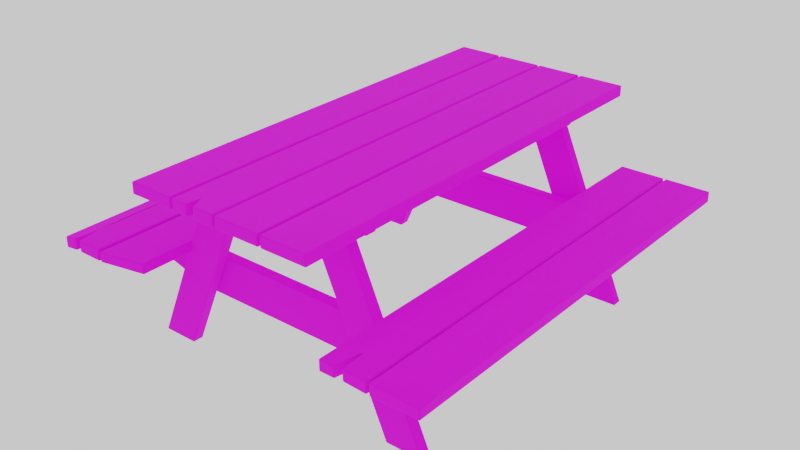 # Source: bench.blend  (saved by Blender 3.2.14; exported with 4.5.12 LTS)
import bpy
from mathutils import Matrix  # noqa: F401  (used for matrix-valued properties, if any)

bpy.ops.wm.read_factory_settings(use_empty=True)
scene = bpy.context.scene
scene.name = 'Scene'

# ---- collections
col_collection = bpy.data.collections.new('Collection'); scene.collection.children.link(col_collection)

# ---- images (referenced by path relative to the original .blend; pixels are not part of the script)
import os
ASSET_DIR = os.environ.get("B2B_ASSET_DIR", "")  # directory of the original .blend (textures are referenced by path, not embedded)
HERE = os.path.dirname(os.path.abspath(__file__))  # packed textures are extracted next to this script under _unpacked/

def load_image(name, relpath, width, height, colorspace="sRGB"):
    """Load a texture the original file referenced (path relative to the .blend, or extracted next to this script)."""
    p = next((c for c in (os.path.join(HERE, relpath), os.path.join(ASSET_DIR, relpath)) if relpath and os.path.exists(c)), "")
    if p:
        img = bpy.data.images.load(p, check_existing=True)
        img.name = name
    else:  # same state as the original file: an image datablock whose file is absent (Cycles renders it pink)
        img = bpy.data.images.new(name, width, height)
        img.source = "FILE"
        img.filepath = "//" + (relpath or name)
    img.colorspace_settings.name = colorspace
    return img
img_texturescom_wood_aged_1k_albedo_tif = load_image('TexturesCom_Wood_Aged_1K_albedo.tif', 'TexturesCom_Wood_Aged_1K_albedo.tif', 1024, 1024, 'sRGB')

# ---- materials (node trees are filled in below, after node groups)
mat_material_003 = bpy.data.materials.new('Material.003')
mat_material_003.use_transparent_shadow = False

# ---- material node trees
mat_material_003.use_nodes = True; mat_material_003.node_tree.nodes.clear()
_N = mat_material_003.node_tree.nodes; _L = mat_material_003.node_tree.links
n0 = _N.new('ShaderNodeBsdfPrincipled'); n0.name = 'Principled BSDF'; n0.location = (10, 300)
n0.distribution = 'GGX'
n0.subsurface_method = 'RANDOM_WALK_SKIN'
n0.inputs[2].default_value = 1.0
n0.inputs[3].default_value = 1.45
n0.inputs[27].default_value = (0.0, 0.0, 0.0, 1.0)
n0.inputs[28].default_value = 1.0
n1 = _N.new('ShaderNodeOutputMaterial'); n1.name = 'Material Output'; n1.location = (300, 300)
n2 = _N.new('ShaderNodeTexImage'); n2.name = 'Image Texture'; n2.location = (-280, 280)
n2.image = img_texturescom_wood_aged_1k_albedo_tif
_L.new(n0.outputs[0], n1.inputs[0])
_L.new(n2.outputs[0], n0.inputs[0])
n1.is_active_output = True

# ---- world
world_world = bpy.data.worlds.new('World'); scene.world = world_world
world_world.use_nodes = True; world_world.node_tree.nodes.clear()
_N = world_world.node_tree.nodes; _L = world_world.node_tree.links
n0 = _N.new('ShaderNodeOutputWorld'); n0.name = 'World Output'; n0.location = (300, 300)
n1 = _N.new('ShaderNodeBackground'); n1.name = 'Background'; n1.location = (10, 300)
n1.inputs[0].default_value = (0.855, 0.855, 0.855, 1.0)
_L.new(n1.outputs[0], n0.inputs[0])
n0.is_active_output = True
world_world.color = (0.05088, 0.05088, 0.05088)
world_world.use_sun_shadow = False
world_world.sun_shadow_jitter_overblur = 0.0

# ---- meshes
me_cube_001 = bpy.data.meshes.new('Cube.001')
me_cube_001.from_pydata([(2.807, 4.76, 2.958), (2.805, 4.747, 2.723), (2.805, -5.235, 2.981), (2.805, -5.235, 2.723), (1.768, 4.547, 2.958), (1.767, 4.534, 2.723), (1.767, -5.235, 2.981), (1.767, -5.235, 2.723), (3.894, 4.747, 2.939), (3.894, 4.747, 2.681), (3.894, -5.235, 2.981), (3.894, -5.235, 2.723), (2.855, 4.747, 2.981), (2.855, 4.747, 2.723), (2.855, -5.235, 2.981), (2.855, -5.235, 2.723), (-4.066, 4.758, 2.975), (-4.066, 4.758, 2.717), (-4.066, -5.224, 2.975), (-4.066, -5.224, 2.717), (-5.105, 4.758, 2.937), (-5.105, 4.758, 2.717), (-5.105, -5.224, 2.975), (-5.105, -5.224, 2.717), (-2.978, 4.758, 2.975), (-2.978, 4.758, 2.717), (-2.978, -5.224, 2.975), (-2.978, -5.224, 2.717), (-4.017, 4.758, 2.975), (-4.017, 4.758, 2.717), (-4.017, -5.224, 2.975), (-4.017, -5.224, 2.717), (0.4269, 4.747, 4.839), (0.4269, 4.747, 4.581), (0.4269, -5.235, 4.839), (0.4269, -5.235, 4.581), (-0.612, 4.747, 4.839), (-0.612, 4.747, 4.581), (-0.612, -5.235, 4.839), (-0.612, -5.235, 4.581), (1.515, 4.747, 4.839), (1.515, 4.747, 4.581), (1.515, -5.235, 4.839), (1.515, -5.235, 4.581), (0.4763, 4.747, 4.839), (0.4763, 4.747, 4.581), (0.4763, -5.235, 4.839), (0.4763, -5.235, 4.581), (-1.739, 4.747, 4.839), (-1.739, 4.747, 4.581), (-1.739, -5.235, 4.839), (-1.739, -5.235, 4.581), (-2.778, 4.747, 4.839), (-2.778, 4.747, 4.581), (-2.778, -5.235, 4.839), (-2.778, -5.235, 4.581), (-0.6504, 4.747, 4.839), (-0.6504, 4.747, 4.581), (-0.6504, -5.235, 4.839), (-0.6504, -5.235, 4.581), (-1.689, 4.747, 4.839), (-1.689, 4.747, 4.581), (-1.689, -5.235, 4.839), (-1.689, -5.235, 4.581), (-4.623, 3.082, 2.256), (-4.623, 2.824, 2.256), (3.387, 3.082, 2.26), (3.387, 2.824, 2.26), (-4.623, 3.082, 2.721), (-4.623, 2.824, 2.721), (3.387, 3.082, 2.721), (3.387, 2.824, 2.721), (-3.025, 2.824, 2.721), (-3.025, 3.082, 1.824), (-3.025, 3.082, 2.721), (-3.025, 2.824, 1.824), (1.777, 2.824, 2.721), (1.777, 3.082, 1.824), (1.777, 3.082, 2.721), (1.777, 2.824, 1.824), (-4.623, -3.219, 2.256), (-4.623, -3.477, 2.256), (3.387, -3.219, 2.26), (3.387, -3.477, 2.26), (-4.623, -3.219, 2.721), (-4.623, -3.477, 2.721), (3.387, -3.219, 2.721), (3.387, -3.477, 2.721), (-3.025, -3.477, 2.721), (-3.025, -3.219, 1.824), (-3.025, -3.219, 2.721), (-3.025, -3.477, 1.824), (1.777, -3.477, 2.721), (1.777, -3.219, 1.824), (1.777, -3.219, 2.721), (1.777, -3.477, 1.824), (-1.415, -3.731, 4.558), (-1.415, -3.473, 4.558), (-3.191, -3.731, 0.5137), (-3.191, -3.473, 0.5137), (-2.253, -3.731, 4.558), (-2.253, -3.473, 4.558), (-4.028, -3.731, 0.5137), (-4.028, -3.473, 0.5137), (0.2524, -3.486, 4.569), (0.2524, -3.744, 4.569), (2.028, -3.486, 0.524), (2.028, -3.744, 0.524), (1.09, -3.486, 4.569), (1.09, -3.744, 4.569), (2.865, -3.486, 0.524), (2.865, -3.744, 0.524), (0.2128, 3.344, 4.558), (0.2128, 3.086, 4.558), (1.988, 3.344, 0.5137), (1.988, 3.086, 0.5137), (1.05, 3.344, 4.558), (1.05, 3.086, 4.558), (2.825, 3.344, 0.5137), (2.825, 3.086, 0.5137), (-1.455, 3.099, 4.569), (-1.455, 3.357, 4.569), (-3.23, 3.099, 0.524), (-3.23, 3.357, 0.524), (-2.292, 3.099, 4.569), (-2.292, 3.357, 4.569), (-4.068, 3.099, 0.524), (-4.068, 3.357, 0.524), (0.392, 2.824, 4.106), (0.392, 3.082, 4.577), (0.392, 3.082, 4.106), (0.392, 2.824, 4.577), (-1.637, 2.824, 4.106), (-1.637, 3.082, 4.577), (-1.637, 3.082, 4.106), (-1.637, 2.824, 4.577), (1.327, 2.824, 4.577), (1.327, 3.082, 4.577), (-2.602, 2.824, 4.577), (-2.602, 3.082, 4.577), (1.327, 2.824, 4.424), (1.327, 3.082, 4.424), (-2.602, 2.824, 4.42), (-2.602, 3.082, 4.42), (0.392, -3.475, 4.106), (0.392, -3.217, 4.577), (0.392, -3.217, 4.106), (0.392, -3.475, 4.577), (-1.637, -3.475, 4.106), (-1.637, -3.217, 4.577), (-1.637, -3.217, 4.106), (-1.637, -3.475, 4.577), (1.327, -3.475, 4.577), (1.327, -3.217, 4.577), (-2.602, -3.475, 4.577), (-2.602, -3.217, 4.577), (1.327, -3.475, 4.424), (1.327, -3.217, 4.424), (-2.602, -3.475, 4.42), (-2.602, -3.217, 4.42), (0.05416, 4.747, 4.581), (0.1491, -5.235, 4.839), (0.1491, -5.235, 4.581), (0.05416, 4.747, 4.839), (-0.1202, 4.747, 4.581), (-0.1202, -5.235, 4.839), (-0.1202, -5.235, 4.581), (-0.1202, 4.747, 4.839), (0.01444, -5.235, 4.581), (0.01444, 4.435, 4.839), (0.01444, 4.435, 4.581), (0.01444, -5.235, 4.839), (3.449, 4.747, 2.723), (3.449, -5.235, 2.981), (3.449, -5.235, 2.723), (3.449, 4.747, 2.981), (3.618, -5.235, 2.723), (3.562, 4.747, 2.981), (3.562, 4.747, 2.723), (3.618, -5.235, 2.981), (3.534, 4.247, 2.723), (3.534, -5.235, 2.981), (3.534, -5.235, 2.723), (3.534, 4.247, 2.981), (-3.308, 4.758, 2.717), (-3.308, -5.224, 2.975), (-3.308, -5.224, 2.717), (-3.308, 4.758, 2.975), (-3.497, 4.755, 2.739), (-3.556, -5.224, 2.975), (-3.556, -5.224, 2.717), (-3.497, 4.755, 2.997), (-3.432, -5.224, 2.717), (-3.432, 4.132, 2.975), (-3.432, 4.132, 2.717), (-3.432, -5.224, 2.975), (-5.105, 4.289, 2.717), (-4.066, 4.289, 2.975), (-5.105, 4.289, 2.975), (-4.066, 4.289, 2.717), (-4.586, 4.758, 2.717), (-4.586, -5.224, 2.975), (-4.586, -5.224, 2.717), (-4.586, 4.758, 2.975), (-4.586, 4.289, 2.717), (-4.586, 4.289, 3.009)], [], [(0, 4, 6, 2), (3, 2, 6, 7), (7, 6, 4, 5), (5, 1, 3, 7), (1, 0, 2, 3), (5, 4, 0, 1), (175, 12, 14, 173), (174, 173, 14, 15), (15, 14, 12, 13), (178, 9, 11, 176), (9, 8, 10, 11), (178, 177, 8, 9), (205, 198, 22, 201), (202, 201, 22, 23), (196, 198, 20, 21), (204, 199, 19, 202), (199, 197, 18, 19), (200, 203, 16, 17), (191, 28, 30, 189), (190, 189, 30, 31), (31, 30, 28, 29), (184, 25, 27, 186), (25, 24, 26, 27), (184, 187, 24, 25), (167, 36, 38, 165), (166, 165, 38, 39), (39, 38, 36, 37), (160, 33, 35, 162), (33, 32, 34, 35), (160, 163, 32, 33), (40, 44, 46, 42), (43, 42, 46, 47), (47, 46, 44, 45), (45, 41, 43, 47), (41, 40, 42, 43), (45, 44, 40, 41), (48, 52, 54, 50), (51, 50, 54, 55), (55, 54, 52, 53), (53, 49, 51, 55), (49, 48, 50, 51), (53, 52, 48, 49), (56, 60, 62, 58), (59, 58, 62, 63), (63, 62, 60, 61), (61, 57, 59, 63), (57, 56, 58, 59), (61, 60, 56, 57), (77, 78, 70, 66), (67, 66, 70, 71), (72, 74, 68, 69), (76, 79, 67, 71), (79, 77, 66, 67), (69, 68, 64, 65), (65, 64, 73, 75), (69, 65, 75, 72), (76, 78, 74, 72), (64, 68, 74, 73), (71, 70, 78, 76), (75, 73, 77, 79), (72, 75, 79, 76), (73, 74, 78, 77), (93, 94, 86, 82), (83, 82, 86, 87), (88, 90, 84, 85), (92, 95, 83, 87), (95, 93, 82, 83), (85, 84, 80, 81), (81, 80, 89, 91), (85, 81, 91, 88), (92, 94, 90, 88), (80, 84, 90, 89), (87, 86, 94, 92), (91, 89, 93, 95), (88, 91, 95, 92), (89, 90, 94, 93), (96, 100, 102, 98), (99, 98, 102, 103), (103, 102, 100, 101), (101, 97, 99, 103), (97, 96, 98, 99), (101, 100, 96, 97), (104, 108, 110, 106), (107, 106, 110, 111), (111, 110, 108, 109), (109, 105, 107, 111), (105, 104, 106, 107), (109, 108, 104, 105), (112, 116, 118, 114), (115, 114, 118, 119), (119, 118, 116, 117), (117, 113, 115, 119), (113, 112, 114, 115), (117, 116, 112, 113), (120, 124, 126, 122), (123, 122, 126, 127), (127, 126, 124, 125), (125, 121, 123, 127), (121, 120, 122, 123), (125, 124, 120, 121), (134, 133, 129, 130), (135, 132, 128, 131), (132, 134, 130, 128), (136, 137, 129, 131), (143, 139, 133, 134), (131, 129, 133, 135), (138, 142, 132, 135), (142, 143, 134, 132), (138, 139, 143, 142), (128, 130, 141, 140), (131, 128, 140, 136), (135, 133, 139, 138), (140, 141, 137, 136), (130, 129, 137, 141), (150, 149, 145, 146), (151, 148, 144, 147), (148, 150, 146, 144), (152, 153, 145, 147), (159, 155, 149, 150), (147, 145, 149, 151), (154, 158, 148, 151), (158, 159, 150, 148), (154, 155, 159, 158), (144, 146, 157, 156), (147, 144, 156, 152), (151, 149, 155, 154), (156, 157, 153, 152), (146, 145, 153, 157), (170, 169, 163, 160), (170, 160, 162, 168), (35, 34, 161, 162), (32, 163, 161, 34), (37, 164, 166, 39), (37, 36, 167, 164), (168, 171, 165, 166), (169, 167, 165, 171), (163, 169, 171, 161), (162, 161, 171, 168), (164, 170, 168, 166), (164, 167, 169, 170), (13, 12, 175, 172), (13, 172, 174, 15), (182, 181, 173, 174), (183, 175, 173, 181), (8, 177, 179, 10), (11, 10, 179, 176), (180, 183, 177, 178), (180, 178, 176, 182), (172, 180, 182, 174), (172, 175, 183, 180), (177, 183, 181, 179), (176, 179, 181, 182), (194, 193, 187, 184), (194, 184, 186, 192), (27, 26, 185, 186), (24, 187, 185, 26), (29, 188, 190, 31), (29, 28, 191, 188), (192, 195, 189, 190), (193, 191, 189, 195), (187, 193, 195, 185), (186, 185, 195, 192), (188, 194, 192, 190), (188, 191, 193, 194), (17, 16, 197, 199), (200, 17, 199, 204), (23, 22, 198, 196), (203, 20, 198, 205), (16, 203, 205, 197), (21, 200, 204, 196), (21, 20, 203, 200), (196, 204, 202, 23), (19, 18, 201, 202), (197, 205, 201, 18)])
_uv = me_cube_001.uv_layers.new(name='UVMap')
_uv.uv.foreach_set('vector', [0.9983, 0.5304, 0.9983, 0.3876, 0.09158, 0.3876, 0.09158, 0.5304, 0.1515, 0.6481, 0.8954, 0.6481, 0.8954, 0.4144, 0.1515, 0.4144, 0.1515, 0.6481, 0.8954, 0.6481, 0.8954, 0.4144, 0.1515, 0.4144, 0.9768, 0.6026, 0.9768, 0.4599, 0.0701, 0.4599, 0.0701, 0.6026, 0.1515, 0.6481, 0.8954, 0.6481, 0.8954, 0.4144, 0.1515, 0.4144, 0.1515, 0.6481, 0.8954, 0.6481, 0.8954, 0.4144, 0.1515, 0.4144, 0.9768, 0.5416, 0.9768, 0.4599, 0.0701, 0.4599, 0.0701, 0.5416, 0.1515, 0.5482, 0.8954, 0.5482, 0.8954, 0.4144, 0.1515, 0.4144, 0.1515, 0.6481, 0.8954, 0.6481, 0.8954, 0.4144, 0.1515, 0.4144, 0.9768, 0.4977, 0.9768, 0.4599, 0.0701, 0.4599, 0.0701, 0.4977, 0.1515, 0.6481, 0.8954, 0.6481, 0.8954, 0.4144, 0.1515, 0.4144, 0.1515, 0.4764, 0.8954, 0.4764, 0.8954, 0.4144, 0.1515, 0.4144, 1.071, 0.8633, 1.071, 0.7919, 0.2068, 0.7919, 0.2068, 0.8633, 0.1515, 0.5312, 0.8954, 0.5312, 0.8954, 0.4144, 0.1515, 0.4144, 0.1515, 0.4253, 0.8954, 0.4253, 0.8954, 0.4144, 0.1515, 0.4144, 0.9342, 0.5312, 0.9342, 0.4599, 0.0701, 0.4599, 0.0701, 0.5312, 0.1515, 0.6372, 0.8954, 0.6372, 0.8954, 0.4144, 0.1515, 0.4144, 0.1515, 0.5312, 0.8954, 0.5312, 0.8954, 0.4144, 0.1515, 0.4144, 1.006, 0.1326, 1.006, 0.06926, 0.0994, 0.06926, 0.0994, 0.1326, 0.1515, 0.518, 0.8954, 0.518, 0.8954, 0.4144, 0.1515, 0.4144, 0.1515, 0.6481, 0.8954, 0.6481, 0.8954, 0.4144, 0.1515, 0.4144, 0.9768, 0.5053, 0.9768, 0.4599, 0.0701, 0.4599, 0.0701, 0.5053, 0.1515, 0.6481, 0.8954, 0.6481, 0.8954, 0.4144, 0.1515, 0.4144, 0.1515, 0.4887, 0.8954, 0.4887, 0.8954, 0.4144, 0.1515, 0.4144, 0.9871, 0.2883, 0.9871, 0.2398, 0.07543, 0.2398, 0.07543, 0.2883, 0.1515, 0.525, 0.8954, 0.525, 0.8954, 0.4144, 0.1515, 0.4144, 0.1515, 0.6481, 0.8954, 0.6481, 0.8954, 0.4144, 0.1515, 0.4144, 0.9768, 0.4981, 0.9768, 0.4599, 0.0701, 0.4599, 0.0701, 0.4981, 0.1515, 0.6481, 0.8954, 0.6481, 0.8954, 0.4144, 0.1515, 0.4144, 0.1515, 0.4769, 0.8954, 0.4769, 0.8954, 0.4144, 0.1515, 0.4144, 1.008, 0.3038, 1.008, 0.1611, 0.1013, 0.1611, 0.1013, 0.3038, 0.1515, 0.6481, 0.8954, 0.6481, 0.8954, 0.4144, 0.1515, 0.4144, 0.1515, 0.6481, 0.8954, 0.6481, 0.8954, 0.4144, 0.1515, 0.4144, 0.9768, 0.6026, 0.9768, 0.4599, 0.0701, 0.4599, 0.0701, 0.6026, 0.1515, 0.6481, 0.8954, 0.6481, 0.8954, 0.4144, 0.1515, 0.4144, 0.1515, 0.6481, 0.8954, 0.6481, 0.8954, 0.4144, 0.1515, 0.4144, 0.669, 0.7941, 0.6685, 0.9288, 0.08949, 0.9288, 0.08999, 0.794, 0.1515, 0.6481, 0.8954, 0.6481, 0.8954, 0.4144, 0.1515, 0.4144, 0.1515, 0.6481, 0.8954, 0.6481, 0.8954, 0.4144, 0.1515, 0.4144, 0.9768, 0.6026, 0.9768, 0.4599, 0.0701, 0.4599, 0.0701, 0.6026, 0.1515, 0.6481, 0.8954, 0.6481, 0.8954, 0.4144, 0.1515, 0.4144, 0.1515, 0.6481, 0.8954, 0.6481, 0.8954, 0.4144, 0.1515, 0.4144, 0.8409, 0.7258, 0.8409, 0.6023, 0.3271, 0.6023, 0.3271, 0.7258, 0.1515, 0.6481, 0.8954, 0.6481, 0.8954, 0.4144, 0.1515, 0.4144, 0.1515, 0.6481, 0.8954, 0.6481, 0.8954, 0.4144, 0.1515, 0.4144, 0.9768, 0.6026, 0.9768, 0.4599, 0.0701, 0.4599, 0.0701, 0.6026, 0.1515, 0.6481, 0.8954, 0.6481, 0.8954, 0.4144, 0.1515, 0.4144, 0.1515, 0.6481, 0.8954, 0.6481, 0.8954, 0.4144, 0.1515, 0.4144, 1.095, 0.6059, 1.095, 0.4566, -0.04813, 0.4566, -0.04813, 0.6059, 0.1515, 0.6481, 0.8954, 0.6481, 0.8954, 0.4144, 0.1515, 0.4144, 0.1515, 0.6481, 0.8954, 0.6481, 0.8954, 0.4144, 0.1515, 0.4144, 1.095, 0.6059, 1.095, 0.4566, -0.04813, 0.4566, -0.04813, 0.6059, 0.1515, 0.6481, 0.8954, 0.6481, 0.8954, 0.4144, 0.1515, 0.4144, 0.1515, 0.6481, 0.8954, 0.6481, 0.8954, 0.4144, 0.1515, 0.4144, 0.1515, 0.6481, 0.8954, 0.6481, 0.8954, 0.4144, 0.1515, 0.4144, 1.095, 0.6059, 1.095, 0.4566, -0.04813, 0.4566, -0.04813, 0.6059, 0.1515, 0.6481, 0.8954, 0.6481, 0.8954, 0.4144, 0.1515, 0.4144, 1.095, 0.6059, 1.095, 0.4566, -0.04813, 0.4566, -0.04813, 0.6059, 0.1515, 0.6481, 0.8954, 0.6481, 0.8954, 0.4144, 0.1515, 0.4144, 0.1515, 0.6481, 0.8954, 0.6481, 0.8954, 0.4144, 0.1515, 0.4144, 1.095, 0.6059, 1.095, 0.4566, -0.04813, 0.4566, -0.04813, 0.6059, 1.095, 0.6059, 1.095, 0.4566, -0.04813, 0.4566, -0.04813, 0.6059, 1.095, 0.6059, 1.095, 0.4566, -0.04813, 0.4566, -0.04813, 0.6059, 0.1515, 0.6481, 0.8954, 0.6481, 0.8954, 0.4144, 0.1515, 0.4144, 0.1515, 0.6481, 0.8954, 0.6481, 0.8954, 0.4144, 0.1515, 0.4144, 0.8056, 0.6252, 0.8056, 0.5505, 0.2334, 0.5505, 0.2334, 0.6252, 0.1515, 0.6481, 0.8954, 0.6481, 0.8954, 0.4144, 0.1515, 0.4144, 0.1515, 0.6481, 0.8954, 0.6481, 0.8954, 0.4144, 0.1515, 0.4144, 0.1515, 0.6481, 0.8954, 0.6481, 0.8954, 0.4144, 0.1515, 0.4144, 0.8056, 0.6252, 0.8056, 0.5505, 0.2334, 0.5505, 0.2334, 0.6252, 0.1515, 0.6481, 0.8954, 0.6481, 0.8954, 0.4144, 0.1515, 0.4144, 1.095, 0.6059, 1.095, 0.4566, -0.04813, 0.4566, -0.04813, 0.6059, 0.1515, 0.6481, 0.8954, 0.6481, 0.8954, 0.4144, 0.1515, 0.4144, 0.1515, 0.6481, 0.8954, 0.6481, 0.8954, 0.4144, 0.1515, 0.4144, 0.6995, 0.6114, 0.6995, 0.5644, 0.3396, 0.5644, 0.3396, 0.6114, 1.095, 0.6059, 1.095, 0.4566, -0.04813, 0.4566, -0.04813, 0.6059, 1.095, 0.6059, 1.095, 0.4566, -0.04813, 0.4566, -0.04813, 0.6059, 0.1515, 0.6481, 0.8954, 0.6481, 0.8954, 0.4144, 0.1515, 0.4144, 0.1515, 0.6481, 0.8954, 0.6481, 0.8954, 0.4144, 0.1515, 0.4144, 1.095, 0.6059, 1.095, 0.4566, -0.04813, 0.4566, -0.04813, 0.6059, 0.1515, 0.6481, 0.8954, 0.6481, 0.8954, 0.4144, 0.1515, 0.4144, 0.1515, 0.6481, 0.8954, 0.6481, 0.8954, 0.4144, 0.1515, 0.4144, 1.095, 0.6059, 1.095, 0.4566, -0.04813, 0.4566, -0.04813, 0.6059, 0.1515, 0.6481, 0.8954, 0.6481, 0.8954, 0.4144, 0.1515, 0.4144, 0.1515, 0.6481, 0.8954, 0.6481, 0.8954, 0.4144, 0.1515, 0.4144, 0.8201, 0.4288, 0.2268, 0.4288, 0.2268, 0.6337, 0.8201, 0.6337, 0.1515, 0.6481, 0.8954, 0.6481, 0.8954, 0.4144, 0.1515, 0.4144, 0.1515, 0.6481, 0.8954, 0.6481, 0.8954, 0.4144, 0.1515, 0.4144, 1.095, 0.6059, 1.095, 0.4566, -0.04813, 0.4566, -0.04813, 0.6059, 0.1515, 0.6481, 0.8954, 0.6481, 0.8954, 0.4144, 0.1515, 0.4144, 0.1515, 0.6481, 0.8954, 0.6481, 0.8954, 0.4144, 0.1515, 0.4144, 1.095, 0.6059, 1.095, 0.4566, -0.04813, 0.4566, -0.04813, 0.6059, 0.1515, 0.6481, 0.8954, 0.6481, 0.8954, 0.4144, 0.1515, 0.4144, 0.1515, 0.6481, 0.8954, 0.6481, 0.8954, 0.4144, 0.1515, 0.4144, 1.095, 0.6059, 1.095, 0.4566, -0.04813, 0.4566, -0.04813, 0.6059, 0.1515, 0.6481, 0.8954, 0.6481, 0.8954, 0.4144, 0.1515, 0.4144, 0.1515, 0.6481, 0.8954, 0.6481, 0.8954, 0.4144, 0.1515, 0.4144, 1.095, 0.6059, 1.095, 0.4566, -0.04813, 0.4566, -0.04813, 0.6059, 0.1515, 0.6481, 0.8954, 0.6481, 0.8954, 0.4144, 0.1515, 0.4144, 0.1515, 0.6481, 0.8954, 0.6481, 0.8954, 0.4144, 0.1515, 0.4144, 1.095, 0.6059, 1.095, 0.4566, -0.04813, 0.4566, -0.04813, 0.6059, 1.095, 0.6059, 1.095, 0.4566, -0.04813, 0.4566, -0.04813, 0.6059, 0.1515, 0.6481, 0.8954, 0.6481, 0.8954, 0.4144, 0.1515, 0.4144, 0.1515, 0.6481, 0.8954, 0.6481, 0.8954, 0.4144, 0.1515, 0.4144, 1.095, 0.6059, 1.095, 0.4566, -0.04813, 0.4566, -0.04813, 0.6059, 0.1515, 0.6481, 0.8954, 0.6481, 0.8954, 0.4144, 0.1515, 0.4144, 1.095, 0.6059, 1.095, 0.4566, -0.04813, 0.4566, -0.04813, 0.6059, 0.1515, 0.6481, 0.8954, 0.6481, 0.8954, 0.4144, 0.1515, 0.4144, 0.1515, 0.6481, 0.8954, 0.6481, 0.8954, 0.4144, 0.1515, 0.4144, 0.1515, 0.6481, 0.8954, 0.6481, 0.8954, 0.4144, 0.1515, 0.4144, 1.095, 0.6059, 1.095, 0.4566, -0.04813, 0.4566, -0.04813, 0.6059, 0.1515, 0.6481, 0.8954, 0.6481, 0.8954, 0.4144, 0.1515, 0.4144, 0.1515, 0.6481, 0.8954, 0.6481, 0.8954, 0.4144, 0.1515, 0.4144, 0.1515, 0.6481, 0.8954, 0.6481, 0.8954, 0.4144, 0.1515, 0.4144, 0.1515, 0.6481, 0.8954, 0.6481, 0.8954, 0.4144, 0.1515, 0.4144, 1.095, 0.6059, 1.095, 0.4566, -0.04813, 0.4566, -0.04813, 0.6059, 0.1515, 0.6481, 0.8954, 0.6481, 0.8954, 0.4144, 0.1515, 0.4144, 0.1515, 0.6481, 0.8954, 0.6481, 0.8954, 0.4144, 0.1515, 0.4144, 0.1515, 0.6481, 0.8954, 0.6481, 0.8954, 0.4144, 0.1515, 0.4144, 0.1515, 0.6481, 0.8954, 0.6481, 0.8954, 0.4144, 0.1515, 0.4144, 0.1515, 0.6481, 0.8954, 0.6481, 0.8954, 0.4144, 0.1515, 0.4144, 0.1515, 0.6481, 0.8954, 0.6481, 0.8954, 0.4144, 0.1515, 0.4144, 0.1515, 0.6481, 0.8954, 0.6481, 0.8954, 0.4144, 0.1515, 0.4144, 0.1515, 0.6481, 0.8954, 0.6481, 0.8954, 0.4144, 0.1515, 0.4144, 0.1515, 0.6481, 0.8954, 0.6481, 0.8954, 0.4144, 0.1515, 0.4144, 0.1515, 0.6481, 0.8954, 0.6481, 0.8954, 0.4144, 0.1515, 0.4144, 0.1515, 0.6481, 0.8954, 0.6481, 0.8954, 0.4144, 0.1515, 0.4144, 0.1515, 0.6481, 0.8954, 0.6481, 0.8954, 0.4144, 0.1515, 0.4144, 0.1515, 0.5072, 0.8954, 0.5072, 0.8954, 0.4769, 0.1515, 0.4769, 0.9768, 0.5166, 0.9768, 0.4981, 0.0701, 0.4981, 0.0701, 0.5166, 0.1515, 0.6481, 0.8954, 0.6481, 0.8954, 0.5856, 0.1515, 0.5856, 0.9871, 0.3422, 0.9871, 0.3148, 0.07543, 0.3148, 0.07543, 0.3422, 0.9768, 0.6026, 0.9768, 0.5351, 0.0701, 0.5351, 0.0701, 0.6026, 0.1515, 0.6481, 0.8954, 0.6481, 0.8954, 0.5375, 0.1515, 0.5375, 0.1515, 0.5553, 0.8954, 0.5553, 0.8954, 0.525, 0.1515, 0.525, 0.9871, 0.3016, 0.9871, 0.2883, 0.07543, 0.2883, 0.07543, 0.3016, 0.9871, 0.3148, 0.9871, 0.3016, 0.07543, 0.3016, 0.07543, 0.3148, 0.1515, 0.5856, 0.8954, 0.5856, 0.8954, 0.5553, 0.1515, 0.5553, 0.9768, 0.5351, 0.9768, 0.5166, 0.0701, 0.5166, 0.0701, 0.5351, 0.1515, 0.5375, 0.8954, 0.5375, 0.8954, 0.5072, 0.1515, 0.5072, 0.1515, 0.6481, 0.8954, 0.6481, 0.8954, 0.5143, 0.1515, 0.5143, 0.9768, 0.6026, 0.9768, 0.5209, 0.0701, 0.5209, 0.0701, 0.6026, 0.1515, 0.5671, 0.8954, 0.5671, 0.8954, 0.5482, 0.1515, 0.5482, 0.9768, 0.5532, 0.9768, 0.5416, 0.0701, 0.5416, 0.0701, 0.5532, 0.9768, 0.6026, 0.9768, 0.5648, 0.0701, 0.5648, 0.0701, 0.6026, 0.1515, 0.6481, 0.8954, 0.6481, 0.8954, 0.5861, 0.1515, 0.5861, 0.1515, 0.4954, 0.8954, 0.4954, 0.8954, 0.4764, 0.1515, 0.4764, 0.9768, 0.5093, 0.9768, 0.4977, 0.0701, 0.4977, 0.0701, 0.5093, 0.9768, 0.5209, 0.9768, 0.5093, 0.0701, 0.5093, 0.0701, 0.5209, 0.1515, 0.5143, 0.8954, 0.5143, 0.8954, 0.4954, 0.1515, 0.4954, 0.9768, 0.5648, 0.9768, 0.5532, 0.0701, 0.5532, 0.0701, 0.5648, 0.1515, 0.5861, 0.8954, 0.5861, 0.8954, 0.5671, 0.1515, 0.5671, 0.1515, 0.5166, 0.8954, 0.5166, 0.8954, 0.4887, 0.1515, 0.4887, 0.9768, 0.5223, 0.9768, 0.5053, 0.0701, 0.5053, 0.0701, 0.5223, 0.1515, 0.6481, 0.8954, 0.6481, 0.8954, 0.5738, 0.1515, 0.5738, 1.006, 0.212, 1.006, 0.1666, 0.0994, 0.1666, 0.0994, 0.212, 0.9768, 0.6026, 0.9768, 0.5393, 0.0701, 0.5393, 0.0701, 0.6026, 0.1515, 0.6481, 0.8954, 0.6481, 0.8954, 0.5445, 0.1515, 0.5445, 0.1515, 0.5459, 0.8954, 0.5459, 0.8954, 0.518, 0.1515, 0.518, 1.006, 0.1496, 1.006, 0.1326, 0.0994, 0.1326, 0.0994, 0.1496, 1.006, 0.1666, 1.006, 0.1496, 0.0994, 0.1496, 0.0994, 0.1666, 0.1515, 0.5738, 0.8954, 0.5738, 0.8954, 0.5459, 0.1515, 0.5459, 0.9768, 0.5393, 0.9768, 0.5223, 0.0701, 0.5223, 0.0701, 0.5393, 0.1515, 0.5445, 0.8954, 0.5445, 0.8954, 0.5166, 0.1515, 0.5166, 0.1515, 0.6481, 0.8954, 0.6481, 0.8954, 0.6372, 0.1515, 0.6372, 0.9768, 0.5312, 0.9768, 0.4599, 0.9342, 0.4599, 0.9342, 0.5312, 0.1515, 0.6481, 0.8954, 0.6481, 0.8954, 0.4253, 0.1515, 0.4253, 1.113, 0.8633, 1.113, 0.7919, 1.071, 0.7919, 1.071, 0.8633, 1.113, 0.9347, 1.113, 0.8633, 1.071, 0.8633, 1.071, 0.9347, 0.9768, 0.6026, 0.9768, 0.5312, 0.9342, 0.5312, 0.9342, 0.6026, 0.1515, 0.6481, 0.8954, 0.6481, 0.8954, 0.5312, 0.1515, 0.5312, 0.9342, 0.6026, 0.9342, 0.5312, 0.0701, 0.5312, 0.0701, 0.6026, 0.1515, 0.6481, 0.8954, 0.6481, 0.8954, 0.5312, 0.1515, 0.5312, 1.071, 0.9347, 1.071, 0.8633, 0.2068, 0.8633, 0.2068, 0.9347])
me_cube_001.materials.append(mat_material_003)
me_cube_001.use_mirror_vertex_groups = False
me_cube_001.update()

# ---- objects
ob_bench = bpy.data.objects.new('bench', me_cube_001)

# ---- transforms, parenting, visibility, modifiers, constraints
ob_bench.location = (-0.5225, -0.05761, -0.4246)
ob_bench.rotation_euler = (0.0, -0.0, -3.135)
ob_bench.lock_rotations_4d = False
ob_bench.empty_display_type = 'ARROWS'
ob_bench.lineart.crease_threshold = 0.0
_m = ob_bench.modifiers.new('Bevel', 'BEVEL')
_m.width = 0.03
_m.width_pct = 0.03
_m.segments = 3
_m.angle_limit = 0.0
_m = ob_bench.modifiers.new('Collision', 'COLLISION')

# ---- collection membership
col_collection.objects.link(ob_bench)

# ---- scene / render settings (as saved in the file)
scene.frame_start = 1; scene.frame_end = 250; scene.frame_set(1)
scene.render.engine = 'BLENDER_EEVEE_NEXT'
scene.cycles.sampling_pattern = 'TABULATED_SOBOL'
scene.cycles.use_light_tree = False
scene.view_settings.view_transform = 'Filmic'
bpy.context.view_layer.update()

# ---- added for rendering (the .blend has no active camera): camera
cam_auto = bpy.data.cameras.new('AutoCamera')
cam_auto.lens = 50.0
cam_auto.sensor_width = 36.0
cam_auto.clip_end = 1000.0
ob_auto_camera = bpy.data.objects.new('AutoCamera', cam_auto)
scene.collection.objects.link(ob_auto_camera)
ob_auto_camera.location = (13.2266, -15.5888, 12.7678)
ob_auto_camera.rotation_euler = (1.09748, -7.21219e-08, 0.694738)
scene.camera = ob_auto_camera
bpy.context.view_layer.update()
